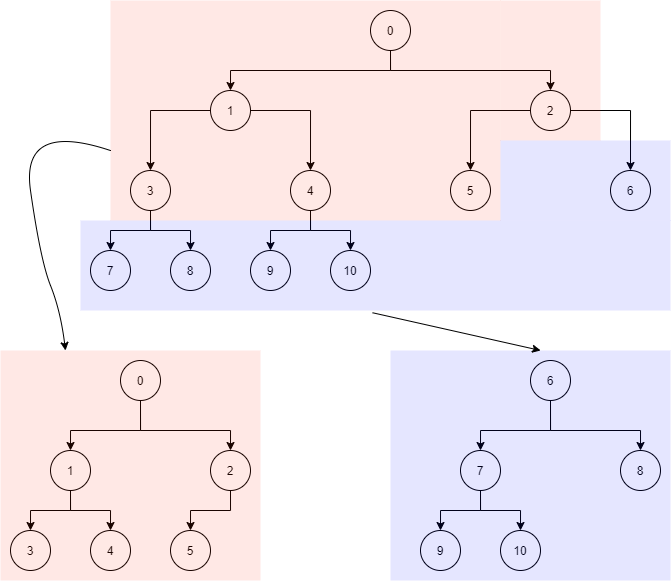

The diagram above was exported from draw.io. Its source (the exported page's mxGraphModel, read from the mxfile embedded in the PNG):
<mxGraphModel dx="1421" dy="816" grid="1" gridSize="10" guides="1" tooltips="1" connect="1" arrows="1" fold="1" page="1" pageScale="1" pageWidth="850" pageHeight="1100" math="0" shadow="0" extFonts="Permanent Marker^https://fonts.googleapis.com/css?family=Permanent+Marker">
  <root>
    <mxCell id="0" />
    <mxCell id="1" parent="0" />
    <mxCell id="EQ56fOxa4niqAtE8rkDw-25" style="edgeStyle=orthogonalEdgeStyle;rounded=0;orthogonalLoop=1;jettySize=auto;html=1;entryX=0.5;entryY=0;entryDx=0;entryDy=0;" edge="1" parent="1" source="EQ56fOxa4niqAtE8rkDw-21" target="EQ56fOxa4niqAtE8rkDw-23">
      <mxGeometry relative="1" as="geometry">
        <Array as="points">
          <mxPoint x="400" y="80" />
          <mxPoint x="240" y="80" />
        </Array>
      </mxGeometry>
    </mxCell>
    <mxCell id="EQ56fOxa4niqAtE8rkDw-26" style="edgeStyle=orthogonalEdgeStyle;rounded=0;orthogonalLoop=1;jettySize=auto;html=1;entryX=0.5;entryY=0;entryDx=0;entryDy=0;" edge="1" parent="1" source="EQ56fOxa4niqAtE8rkDw-21" target="EQ56fOxa4niqAtE8rkDw-24">
      <mxGeometry relative="1" as="geometry">
        <Array as="points">
          <mxPoint x="400" y="80" />
          <mxPoint x="560" y="80" />
        </Array>
      </mxGeometry>
    </mxCell>
    <mxCell id="EQ56fOxa4niqAtE8rkDw-21" value="0" style="ellipse;whiteSpace=wrap;html=1;comic=0;" vertex="1" parent="1">
      <mxGeometry x="380" y="20" width="40" height="40" as="geometry" />
    </mxCell>
    <mxCell id="EQ56fOxa4niqAtE8rkDw-31" style="edgeStyle=orthogonalEdgeStyle;rounded=0;orthogonalLoop=1;jettySize=auto;html=1;entryX=0.5;entryY=0;entryDx=0;entryDy=0;" edge="1" parent="1" source="EQ56fOxa4niqAtE8rkDw-23" target="EQ56fOxa4niqAtE8rkDw-27">
      <mxGeometry relative="1" as="geometry" />
    </mxCell>
    <mxCell id="EQ56fOxa4niqAtE8rkDw-32" style="edgeStyle=orthogonalEdgeStyle;rounded=0;orthogonalLoop=1;jettySize=auto;html=1;entryX=0.5;entryY=0;entryDx=0;entryDy=0;" edge="1" parent="1" source="EQ56fOxa4niqAtE8rkDw-23" target="EQ56fOxa4niqAtE8rkDw-28">
      <mxGeometry relative="1" as="geometry" />
    </mxCell>
    <mxCell id="EQ56fOxa4niqAtE8rkDw-23" value="1" style="ellipse;whiteSpace=wrap;html=1;comic=0;" vertex="1" parent="1">
      <mxGeometry x="220" y="100" width="40" height="40" as="geometry" />
    </mxCell>
    <mxCell id="EQ56fOxa4niqAtE8rkDw-33" style="edgeStyle=orthogonalEdgeStyle;rounded=0;orthogonalLoop=1;jettySize=auto;html=1;entryX=0.5;entryY=0;entryDx=0;entryDy=0;" edge="1" parent="1" source="EQ56fOxa4niqAtE8rkDw-24" target="EQ56fOxa4niqAtE8rkDw-29">
      <mxGeometry relative="1" as="geometry" />
    </mxCell>
    <mxCell id="EQ56fOxa4niqAtE8rkDw-34" style="edgeStyle=orthogonalEdgeStyle;rounded=0;orthogonalLoop=1;jettySize=auto;html=1;entryX=0.5;entryY=0;entryDx=0;entryDy=0;" edge="1" parent="1" source="EQ56fOxa4niqAtE8rkDw-24" target="EQ56fOxa4niqAtE8rkDw-30">
      <mxGeometry relative="1" as="geometry" />
    </mxCell>
    <mxCell id="EQ56fOxa4niqAtE8rkDw-24" value="2" style="ellipse;whiteSpace=wrap;html=1;comic=0;" vertex="1" parent="1">
      <mxGeometry x="540" y="100" width="40" height="40" as="geometry" />
    </mxCell>
    <mxCell id="EQ56fOxa4niqAtE8rkDw-40" style="edgeStyle=orthogonalEdgeStyle;rounded=0;orthogonalLoop=1;jettySize=auto;html=1;entryX=0.5;entryY=0;entryDx=0;entryDy=0;" edge="1" parent="1" source="EQ56fOxa4niqAtE8rkDw-27" target="EQ56fOxa4niqAtE8rkDw-35">
      <mxGeometry relative="1" as="geometry" />
    </mxCell>
    <mxCell id="EQ56fOxa4niqAtE8rkDw-41" style="edgeStyle=orthogonalEdgeStyle;rounded=0;orthogonalLoop=1;jettySize=auto;html=1;entryX=0.5;entryY=0;entryDx=0;entryDy=0;" edge="1" parent="1" source="EQ56fOxa4niqAtE8rkDw-27" target="EQ56fOxa4niqAtE8rkDw-36">
      <mxGeometry relative="1" as="geometry" />
    </mxCell>
    <mxCell id="EQ56fOxa4niqAtE8rkDw-27" value="3" style="ellipse;whiteSpace=wrap;html=1;comic=0;" vertex="1" parent="1">
      <mxGeometry x="140" y="180" width="40" height="40" as="geometry" />
    </mxCell>
    <mxCell id="EQ56fOxa4niqAtE8rkDw-42" style="edgeStyle=orthogonalEdgeStyle;rounded=0;orthogonalLoop=1;jettySize=auto;html=1;entryX=0.5;entryY=0;entryDx=0;entryDy=0;" edge="1" parent="1" source="EQ56fOxa4niqAtE8rkDw-28" target="EQ56fOxa4niqAtE8rkDw-38">
      <mxGeometry relative="1" as="geometry" />
    </mxCell>
    <mxCell id="EQ56fOxa4niqAtE8rkDw-43" style="edgeStyle=orthogonalEdgeStyle;rounded=0;orthogonalLoop=1;jettySize=auto;html=1;entryX=0.5;entryY=0;entryDx=0;entryDy=0;" edge="1" parent="1" source="EQ56fOxa4niqAtE8rkDw-28" target="EQ56fOxa4niqAtE8rkDw-37">
      <mxGeometry relative="1" as="geometry" />
    </mxCell>
    <mxCell id="EQ56fOxa4niqAtE8rkDw-28" value="4" style="ellipse;whiteSpace=wrap;html=1;comic=0;" vertex="1" parent="1">
      <mxGeometry x="300" y="180" width="40" height="40" as="geometry" />
    </mxCell>
    <mxCell id="EQ56fOxa4niqAtE8rkDw-29" value="5" style="ellipse;whiteSpace=wrap;html=1;comic=0;" vertex="1" parent="1">
      <mxGeometry x="460" y="180" width="40" height="40" as="geometry" />
    </mxCell>
    <mxCell id="EQ56fOxa4niqAtE8rkDw-30" value="6" style="ellipse;whiteSpace=wrap;html=1;comic=0;" vertex="1" parent="1">
      <mxGeometry x="620" y="180" width="40" height="40" as="geometry" />
    </mxCell>
    <mxCell id="EQ56fOxa4niqAtE8rkDw-35" value="7" style="ellipse;whiteSpace=wrap;html=1;comic=0;" vertex="1" parent="1">
      <mxGeometry x="100" y="260" width="40" height="40" as="geometry" />
    </mxCell>
    <mxCell id="EQ56fOxa4niqAtE8rkDw-36" value="8" style="ellipse;whiteSpace=wrap;html=1;comic=0;" vertex="1" parent="1">
      <mxGeometry x="180" y="260" width="40" height="40" as="geometry" />
    </mxCell>
    <mxCell id="EQ56fOxa4niqAtE8rkDw-37" value="10" style="ellipse;whiteSpace=wrap;html=1;comic=0;" vertex="1" parent="1">
      <mxGeometry x="340" y="260" width="40" height="40" as="geometry" />
    </mxCell>
    <mxCell id="EQ56fOxa4niqAtE8rkDw-38" value="9" style="ellipse;whiteSpace=wrap;html=1;comic=0;" vertex="1" parent="1">
      <mxGeometry x="260" y="260" width="40" height="40" as="geometry" />
    </mxCell>
    <mxCell id="EQ56fOxa4niqAtE8rkDw-51" style="edgeStyle=orthogonalEdgeStyle;rounded=0;orthogonalLoop=1;jettySize=auto;html=1;" edge="1" parent="1" source="EQ56fOxa4niqAtE8rkDw-45" target="EQ56fOxa4niqAtE8rkDw-46">
      <mxGeometry relative="1" as="geometry">
        <Array as="points">
          <mxPoint x="150" y="440" />
          <mxPoint x="80" y="440" />
        </Array>
      </mxGeometry>
    </mxCell>
    <mxCell id="EQ56fOxa4niqAtE8rkDw-52" style="edgeStyle=orthogonalEdgeStyle;rounded=0;orthogonalLoop=1;jettySize=auto;html=1;" edge="1" parent="1" source="EQ56fOxa4niqAtE8rkDw-45" target="EQ56fOxa4niqAtE8rkDw-47">
      <mxGeometry relative="1" as="geometry">
        <Array as="points">
          <mxPoint x="150" y="440" />
          <mxPoint x="240" y="440" />
        </Array>
      </mxGeometry>
    </mxCell>
    <mxCell id="EQ56fOxa4niqAtE8rkDw-45" value="0" style="ellipse;whiteSpace=wrap;html=1;comic=0;" vertex="1" parent="1">
      <mxGeometry x="130" y="370" width="40" height="40" as="geometry" />
    </mxCell>
    <mxCell id="EQ56fOxa4niqAtE8rkDw-53" style="edgeStyle=orthogonalEdgeStyle;rounded=0;orthogonalLoop=1;jettySize=auto;html=1;" edge="1" parent="1" source="EQ56fOxa4niqAtE8rkDw-46" target="EQ56fOxa4niqAtE8rkDw-48">
      <mxGeometry relative="1" as="geometry">
        <Array as="points">
          <mxPoint x="80" y="520" />
          <mxPoint x="40" y="520" />
        </Array>
      </mxGeometry>
    </mxCell>
    <mxCell id="EQ56fOxa4niqAtE8rkDw-54" style="edgeStyle=orthogonalEdgeStyle;rounded=0;orthogonalLoop=1;jettySize=auto;html=1;" edge="1" parent="1" source="EQ56fOxa4niqAtE8rkDw-46" target="EQ56fOxa4niqAtE8rkDw-49">
      <mxGeometry relative="1" as="geometry">
        <Array as="points">
          <mxPoint x="120" y="520" />
          <mxPoint x="200" y="520" />
        </Array>
      </mxGeometry>
    </mxCell>
    <mxCell id="EQ56fOxa4niqAtE8rkDw-46" value="1" style="ellipse;whiteSpace=wrap;html=1;comic=0;" vertex="1" parent="1">
      <mxGeometry x="60" y="460" width="40" height="40" as="geometry" />
    </mxCell>
    <mxCell id="EQ56fOxa4niqAtE8rkDw-55" style="edgeStyle=orthogonalEdgeStyle;rounded=0;orthogonalLoop=1;jettySize=auto;html=1;entryX=0.5;entryY=0;entryDx=0;entryDy=0;" edge="1" parent="1" source="EQ56fOxa4niqAtE8rkDw-47" target="EQ56fOxa4niqAtE8rkDw-50">
      <mxGeometry relative="1" as="geometry">
        <Array as="points">
          <mxPoint x="240" y="520" />
          <mxPoint x="200" y="520" />
        </Array>
      </mxGeometry>
    </mxCell>
    <mxCell id="EQ56fOxa4niqAtE8rkDw-47" value="2" style="ellipse;whiteSpace=wrap;html=1;comic=0;" vertex="1" parent="1">
      <mxGeometry x="220" y="460" width="40" height="40" as="geometry" />
    </mxCell>
    <mxCell id="EQ56fOxa4niqAtE8rkDw-48" value="3" style="ellipse;whiteSpace=wrap;html=1;comic=0;" vertex="1" parent="1">
      <mxGeometry x="20" y="540" width="40" height="40" as="geometry" />
    </mxCell>
    <mxCell id="EQ56fOxa4niqAtE8rkDw-49" value="4" style="ellipse;whiteSpace=wrap;html=1;comic=0;" vertex="1" parent="1">
      <mxGeometry x="100" y="540" width="40" height="40" as="geometry" />
    </mxCell>
    <mxCell id="EQ56fOxa4niqAtE8rkDw-50" value="5" style="ellipse;whiteSpace=wrap;html=1;comic=0;" vertex="1" parent="1">
      <mxGeometry x="180" y="540" width="40" height="40" as="geometry" />
    </mxCell>
    <mxCell id="EQ56fOxa4niqAtE8rkDw-56" value="" style="curved=1;endArrow=classic;html=1;entryX=0.25;entryY=0;entryDx=0;entryDy=0;exitX=0;exitY=0.682;exitDx=0;exitDy=0;exitPerimeter=0;" edge="1" parent="1" source="EQ56fOxa4niqAtE8rkDw-59" target="EQ56fOxa4niqAtE8rkDw-70">
      <mxGeometry width="50" height="50" relative="1" as="geometry">
        <mxPoint x="400" y="320" as="sourcePoint" />
        <mxPoint x="450" y="320" as="targetPoint" />
        <Array as="points">
          <mxPoint x="30" y="130" />
          <mxPoint x="50" y="270" />
          <mxPoint x="70" y="320" />
        </Array>
      </mxGeometry>
    </mxCell>
    <mxCell id="EQ56fOxa4niqAtE8rkDw-59" value="" style="rounded=0;whiteSpace=wrap;html=1;dashed=1;comic=0;fillColor=#FF2A00;gradientColor=none;opacity=10;strokeColor=none;" vertex="1" parent="1">
      <mxGeometry x="120" y="10" width="390" height="220" as="geometry" />
    </mxCell>
    <mxCell id="EQ56fOxa4niqAtE8rkDw-60" value="" style="rounded=0;whiteSpace=wrap;html=1;dashed=1;comic=0;fillColor=#FF2A00;gradientColor=none;opacity=10;strokeColor=none;" vertex="1" parent="1">
      <mxGeometry x="510" y="10" width="100" height="140" as="geometry" />
    </mxCell>
    <mxCell id="EQ56fOxa4niqAtE8rkDw-61" value="" style="rounded=0;whiteSpace=wrap;html=1;dashed=1;comic=0;gradientColor=none;opacity=10;fillColor=#0008FF;strokeColor=none;" vertex="1" parent="1">
      <mxGeometry x="90" y="230" width="590" height="90" as="geometry" />
    </mxCell>
    <mxCell id="EQ56fOxa4niqAtE8rkDw-62" value="" style="rounded=0;whiteSpace=wrap;html=1;dashed=1;comic=0;gradientColor=none;opacity=10;fillColor=#0008FF;strokeColor=none;" vertex="1" parent="1">
      <mxGeometry x="510" y="150" width="170" height="80" as="geometry" />
    </mxCell>
    <mxCell id="EQ56fOxa4niqAtE8rkDw-71" style="edgeStyle=orthogonalEdgeStyle;rounded=0;orthogonalLoop=1;jettySize=auto;html=1;" edge="1" parent="1" source="EQ56fOxa4niqAtE8rkDw-63" target="EQ56fOxa4niqAtE8rkDw-64">
      <mxGeometry relative="1" as="geometry">
        <Array as="points">
          <mxPoint x="560" y="440" />
          <mxPoint x="490" y="440" />
        </Array>
      </mxGeometry>
    </mxCell>
    <mxCell id="EQ56fOxa4niqAtE8rkDw-72" style="edgeStyle=orthogonalEdgeStyle;rounded=0;orthogonalLoop=1;jettySize=auto;html=1;" edge="1" parent="1" source="EQ56fOxa4niqAtE8rkDw-63" target="EQ56fOxa4niqAtE8rkDw-65">
      <mxGeometry relative="1" as="geometry">
        <Array as="points">
          <mxPoint x="560" y="440" />
          <mxPoint x="650" y="440" />
        </Array>
      </mxGeometry>
    </mxCell>
    <mxCell id="EQ56fOxa4niqAtE8rkDw-63" value="6" style="ellipse;whiteSpace=wrap;html=1;comic=0;" vertex="1" parent="1">
      <mxGeometry x="540" y="370" width="40" height="40" as="geometry" />
    </mxCell>
    <mxCell id="EQ56fOxa4niqAtE8rkDw-73" style="edgeStyle=orthogonalEdgeStyle;rounded=0;orthogonalLoop=1;jettySize=auto;html=1;" edge="1" parent="1" source="EQ56fOxa4niqAtE8rkDw-64" target="EQ56fOxa4niqAtE8rkDw-66">
      <mxGeometry relative="1" as="geometry" />
    </mxCell>
    <mxCell id="EQ56fOxa4niqAtE8rkDw-74" style="edgeStyle=orthogonalEdgeStyle;rounded=0;orthogonalLoop=1;jettySize=auto;html=1;" edge="1" parent="1" source="EQ56fOxa4niqAtE8rkDw-64" target="EQ56fOxa4niqAtE8rkDw-67">
      <mxGeometry relative="1" as="geometry" />
    </mxCell>
    <mxCell id="EQ56fOxa4niqAtE8rkDw-64" value="7" style="ellipse;whiteSpace=wrap;html=1;comic=0;" vertex="1" parent="1">
      <mxGeometry x="470" y="460" width="40" height="40" as="geometry" />
    </mxCell>
    <mxCell id="EQ56fOxa4niqAtE8rkDw-65" value="8" style="ellipse;whiteSpace=wrap;html=1;comic=0;" vertex="1" parent="1">
      <mxGeometry x="630" y="460" width="40" height="40" as="geometry" />
    </mxCell>
    <mxCell id="EQ56fOxa4niqAtE8rkDw-66" value="9" style="ellipse;whiteSpace=wrap;html=1;comic=0;" vertex="1" parent="1">
      <mxGeometry x="430" y="540" width="40" height="40" as="geometry" />
    </mxCell>
    <mxCell id="EQ56fOxa4niqAtE8rkDw-67" value="10" style="ellipse;whiteSpace=wrap;html=1;comic=0;" vertex="1" parent="1">
      <mxGeometry x="510" y="540" width="40" height="40" as="geometry" />
    </mxCell>
    <mxCell id="EQ56fOxa4niqAtE8rkDw-69" value="" style="rounded=0;whiteSpace=wrap;html=1;dashed=1;comic=0;gradientColor=none;opacity=10;fillColor=#0008FF;strokeColor=none;" vertex="1" parent="1">
      <mxGeometry x="400" y="360" width="280" height="230" as="geometry" />
    </mxCell>
    <mxCell id="EQ56fOxa4niqAtE8rkDw-70" value="" style="rounded=0;whiteSpace=wrap;html=1;dashed=1;comic=0;fillColor=#FF2A00;gradientColor=none;opacity=10;strokeColor=none;" vertex="1" parent="1">
      <mxGeometry x="10" y="360" width="260" height="230" as="geometry" />
    </mxCell>
    <mxCell id="EQ56fOxa4niqAtE8rkDw-75" value="" style="endArrow=classic;html=1;exitX=0.495;exitY=1.025;exitDx=0;exitDy=0;exitPerimeter=0;entryX=0.536;entryY=0;entryDx=0;entryDy=0;entryPerimeter=0;" edge="1" parent="1" source="EQ56fOxa4niqAtE8rkDw-61" target="EQ56fOxa4niqAtE8rkDw-69">
      <mxGeometry width="50" height="50" relative="1" as="geometry">
        <mxPoint x="550" y="370" as="sourcePoint" />
        <mxPoint x="600" y="320" as="targetPoint" />
      </mxGeometry>
    </mxCell>
  </root>
</mxGraphModel>